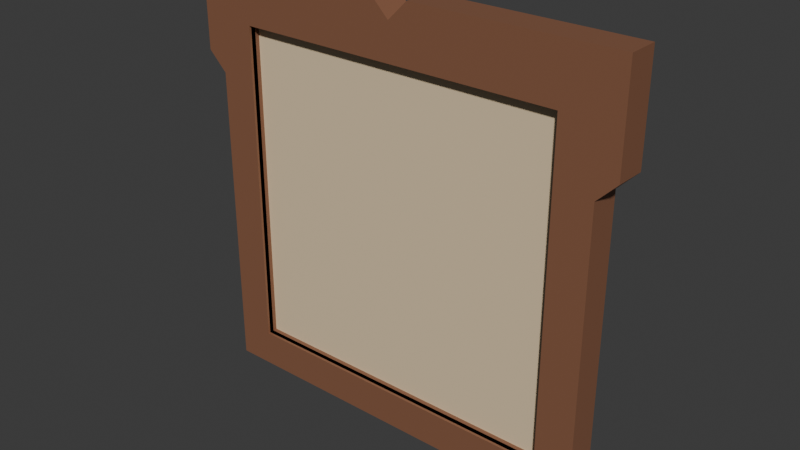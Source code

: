 # Source: Bread_Coin.blend  (saved by Blender 5.2.45; exported with 4.5.12 LTS)
import bpy
from mathutils import Matrix  # noqa: F401  (used for matrix-valued properties, if any)

bpy.ops.wm.read_factory_settings(use_empty=True)
scene = bpy.context.scene
scene.name = 'Scene'

# ---- collections
col_collection = bpy.data.collections.new('Collection'); scene.collection.children.link(col_collection)

# ---- materials (node trees are filled in below, after node groups)
mat_crust_color = bpy.data.materials.new('Crust Color')
mat_bread_color = bpy.data.materials.new('Bread Color')

# ---- material node trees
mat_crust_color.use_nodes = True; mat_crust_color.node_tree.nodes.clear()
_N = mat_crust_color.node_tree.nodes; _L = mat_crust_color.node_tree.links
n0 = _N.new('ShaderNodeBsdfPrincipled'); n0.name = 'Principled BSDF'; n0.location = (-200, 100)
n0.inputs[0].default_value = (0.2455, 0.1085, 0.05999, 1.0)
n0.inputs[10].default_value = 0.005
n1 = _N.new('ShaderNodeOutputMaterial'); n1.name = 'Material Output'; n1.location = (200, 100)
_L.new(n0.outputs[0], n1.inputs[0])
n1.is_active_output = True
mat_bread_color.use_nodes = True; mat_bread_color.node_tree.nodes.clear()
_N = mat_bread_color.node_tree.nodes; _L = mat_bread_color.node_tree.links
n0 = _N.new('ShaderNodeBsdfPrincipled'); n0.name = 'Principled BSDF'; n0.location = (-200, 100)
n0.inputs[0].default_value = (0.8, 0.633, 0.4095, 1.0)
n0.inputs[10].default_value = 0.005
n1 = _N.new('ShaderNodeOutputMaterial'); n1.name = 'Material Output'; n1.location = (200, 100)
_L.new(n0.outputs[0], n1.inputs[0])
n1.is_active_output = True

# ---- world
world_world = bpy.data.worlds.new('World'); scene.world = world_world
world_world.use_nodes = True; world_world.node_tree.nodes.clear()
_N = world_world.node_tree.nodes; _L = world_world.node_tree.links
n0 = _N.new('ShaderNodeOutputWorld'); n0.name = 'World Output'; n0.location = (200, 100)
n1 = _N.new('ShaderNodeBackground'); n1.name = 'Background'; n1.location = (-200, 100)
n1.inputs[0].default_value = (0.05088, 0.05088, 0.05088, 1.0)
_L.new(n1.outputs[0], n0.inputs[0])
n0.is_active_output = True
world_world.color = (0.05088, 0.05088, 0.05088)
world_world.sun_shadow_jitter_overblur = 0.0

# ---- meshes
me_cube_001 = bpy.data.meshes.new('Cube.001')
me_cube_001.from_pydata([(-0.8164, -1.0, -0.8164), (-0.8164, -1.0, 0.8164), (-0.8164, 1.0, -0.8164), (-0.8164, 1.0, 0.8164), (0.8164, -1.0, -0.8164), (0.8164, -1.0, 0.8164), (0.8164, 1.0, -0.8164), (0.8164, 1.0, 0.8164), (-1.0, -1.0, -1.0), (-1.0, -1.0, 1.0), (-1.0, 1.0, 1.0), (-1.0, 1.0, -1.0), (1.0, 1.0, -1.0), (1.0, 1.0, 1.0), (1.0, -1.0, 1.0), (1.0, -1.0, -1.0), (0.002879, -1.0, 1.0), (0.00681, 1.0, 1.0), (-1.0, 1.0, 0.5528), (-1.0, -1.0, 0.5546), (1.0, -1.0, 0.5026), (1.0, 1.0, 0.4997), (0.1032, 1.0, 1.096), (1.096, 1.0, 1.096), (1.096, -1.0, 1.096), (0.09929, -1.0, 1.096), (1.096, -1.0, 0.599), (1.096, 1.0, 0.5961), (-1.094, -1.0, 0.6487), (-1.094, -1.0, 1.094), (-1.094, 1.0, 1.094), (-0.09124, -1.0, 1.094), (-0.08731, 1.0, 1.094), (-1.094, 1.0, 0.6469), (-0.8164, 0.6129, 0.8164), (-0.8164, 0.6129, -0.8164), (0.8164, 0.6129, -0.8164), (0.8164, 0.6129, 0.8164), (-0.8164, -0.5546, -0.8164), (-0.8164, -0.5546, 0.8164), (0.8164, -0.5546, 0.8164), (0.8164, -0.5546, -0.8164), (-0.8164, -0.8395, -0.8164), (-0.8164, -0.8395, 0.8164), (0.8164, -0.8395, 0.8164), (0.8164, -0.8395, -0.8164), (-0.8164, 0.8382, 0.8164), (-0.8164, 0.8382, -0.8164), (0.8164, 0.8382, -0.8164), (0.8164, 0.8382, 0.8164), (-0.8164, 0.4455, 0.8164), (-0.8164, 0.4455, -0.8164), (0.8164, 0.4455, -0.8164), (0.8164, 0.4455, 0.8164), (-0.8164, -0.005447, -0.8164), (-0.8164, -0.005447, 0.8164), (0.8164, -0.005447, 0.8164), (0.8164, -0.005447, -0.8164), (-0.8164, -0.2741, -0.8164), (-0.8164, -0.2741, 0.8164), (0.8164, -0.2741, 0.8164), (0.8164, -0.2741, -0.8164), (-0.8164, -0.2741, -0.8164), (-0.8164, -0.2741, 0.8164), (0.8164, -0.2741, 0.8164), (0.8164, -0.2741, -0.8164), (-0.8164, 0.5745, 0.8164), (-0.8164, 0.5745, -0.8164), (0.8164, 0.5745, -0.8164), (0.8164, 0.5745, 0.8164)], [], [(8, 19, 18, 11), (3, 7, 37, 34), (12, 21, 20, 15), (0, 4, 41, 38), (11, 12, 15, 8), (16, 14, 24, 25), (0, 1, 9, 19, 8), (3, 2, 11, 18, 10), (2, 6, 12, 11), (7, 3, 10, 17, 13), (6, 7, 13, 21, 12), (5, 4, 15, 20, 14), (4, 0, 8, 15), (1, 5, 14, 16, 9), (9, 16, 31, 29), (17, 16, 25, 22), (16, 17, 32, 31), (23, 22, 25, 24), (26, 27, 23, 24), (20, 21, 27, 26), (14, 20, 26, 24), (13, 17, 22, 23), (21, 13, 23, 27), (31, 32, 30, 29), (33, 28, 29, 30), (10, 18, 33, 30), (17, 10, 30, 32), (18, 19, 28, 33), (19, 9, 29, 28), (37, 36, 48, 49), (2, 3, 34, 35), (7, 6, 36, 37), (6, 2, 35, 36), (41, 40, 44, 45), (1, 0, 38, 39), (5, 1, 39, 40), (4, 5, 40, 41), (44, 43, 55, 56), (38, 41, 45, 42), (39, 38, 42, 43), (40, 39, 43, 44), (46, 49, 53, 50), (36, 35, 47, 48), (34, 37, 49, 46), (35, 34, 46, 47), (50, 53, 69, 66), (47, 46, 50, 51), (49, 48, 52, 53), (48, 47, 51, 52), (56, 55, 59, 60), (45, 44, 56, 57), (42, 45, 57, 54), (43, 42, 54, 55), (58, 61, 65, 62), (57, 56, 60, 61), (54, 57, 61, 58), (55, 54, 58, 59), (59, 58, 62, 63), (60, 59, 63, 64), (61, 60, 64, 65), (51, 50, 66, 67), (53, 52, 68, 69), (52, 51, 67, 68)])
_uv = me_cube_001.uv_layers.new(name='UVMap')
_uv.uv.foreach_set('vector', [0.375, 0.0, 0.5693, 0.0, 0.5691, 0.25, 0.375, 0.25, 0.6021, 0.2729, 0.6021, 0.4771, 0.6021, 0.4771, 0.6021, 0.2729, 0.375, 0.5, 0.5625, 0.5, 0.5628, 0.75, 0.375, 0.75, 0.3979, 0.9771, 0.3979, 0.7729, 0.3979, 0.7729, 0.3979, 0.9771, 0.125, 0.5, 0.375, 0.5, 0.375, 0.75, 0.125, 0.75, 0.625, 0.8746, 0.625, 0.75, 0.625, 0.75, 0.625, 0.8746, 0.3979, 0.9771, 0.6021, 0.9771, 0.625, 1.0, 0.5693, 1.0, 0.375, 1.0, 0.6021, 0.2729, 0.3979, 0.2729, 0.375, 0.25, 0.5691, 0.25, 0.625, 0.25, 0.3979, 0.2729, 0.3979, 0.4771, 0.375, 0.5, 0.375, 0.25, 0.6021, 0.4771, 0.6021, 0.2729, 0.625, 0.25, 0.625, 0.3759, 0.625, 0.5, 0.3979, 0.4771, 0.6021, 0.4771, 0.625, 0.5, 0.5625, 0.5, 0.375, 0.5, 0.6021, 0.7729, 0.3979, 0.7729, 0.375, 0.75, 0.5628, 0.75, 0.625, 0.75, 0.3979, 0.7729, 0.3979, 0.9771, 0.375, 1.0, 0.375, 0.75, 0.6021, 0.9771, 0.6021, 0.7729, 0.625, 0.75, 0.625, 0.8746, 0.625, 1.0, 0.625, 1.0, 0.625, 0.8746, 0.625, 0.8746, 0.625, 1.0, 0.7491, 0.5, 0.7496, 0.75, 0.7496, 0.75, 0.7491, 0.5, 0.7496, 0.75, 0.7491, 0.5, 0.7491, 0.5, 0.7496, 0.75, 0.625, 0.5, 0.7491, 0.5, 0.7496, 0.75, 0.625, 0.75, 0.5628, 0.75, 0.5625, 0.5, 0.625, 0.5, 0.625, 0.75, 0.5628, 0.75, 0.5625, 0.5, 0.5625, 0.5, 0.5628, 0.75, 0.625, 0.75, 0.5628, 0.75, 0.5628, 0.75, 0.625, 0.75, 0.625, 0.5, 0.625, 0.3759, 0.625, 0.3759, 0.625, 0.5, 0.5625, 0.5, 0.625, 0.5, 0.625, 0.5, 0.5625, 0.5, 0.7496, 0.75, 0.7491, 0.5, 0.875, 0.5, 0.875, 0.75, 0.5691, 0.25, 0.5693, 0.0, 0.625, 0.0, 0.625, 0.25, 0.625, 0.25, 0.5691, 0.25, 0.5691, 0.25, 0.625, 0.25, 0.625, 0.3759, 0.625, 0.25, 0.625, 0.25, 0.625, 0.3759, 0.5691, 0.25, 0.5693, 0.0, 0.5693, 0.0, 0.5691, 0.25, 0.5693, 1.0, 0.625, 1.0, 0.625, 1.0, 0.5693, 1.0, 0.6021, 0.4771, 0.3979, 0.4771, 0.3979, 0.4771, 0.6021, 0.4771, 0.3979, 0.2729, 0.6021, 0.2729, 0.6021, 0.2729, 0.3979, 0.2729, 0.6021, 0.4771, 0.3979, 0.4771, 0.3979, 0.4771, 0.6021, 0.4771, 0.3979, 0.4771, 0.3979, 0.2729, 0.3979, 0.2729, 0.3979, 0.4771, 0.3979, 0.7729, 0.6021, 0.7729, 0.6021, 0.7729, 0.3979, 0.7729, 0.6021, 0.9771, 0.3979, 0.9771, 0.3979, 0.9771, 0.6021, 0.9771, 0.6021, 0.7729, 0.6021, 0.9771, 0.6021, 0.9771, 0.6021, 0.7729, 0.3979, 0.7729, 0.6021, 0.7729, 0.6021, 0.7729, 0.3979, 0.7729, 0.6021, 0.7729, 0.6021, 0.9771, 0.6021, 0.9771, 0.6021, 0.7729, 0.3979, 0.9771, 0.3979, 0.7729, 0.3979, 0.7729, 0.3979, 0.9771, 0.6021, 0.9771, 0.3979, 0.9771, 0.3979, 0.9771, 0.6021, 0.9771, 0.6021, 0.7729, 0.6021, 0.9771, 0.6021, 0.9771, 0.6021, 0.7729, 0.6021, 0.2729, 0.6021, 0.4771, 0.6021, 0.4771, 0.6021, 0.2729, 0.3979, 0.4771, 0.3979, 0.2729, 0.3979, 0.2729, 0.3979, 0.4771, 0.6021, 0.2729, 0.6021, 0.4771, 0.6021, 0.4771, 0.6021, 0.2729, 0.3979, 0.2729, 0.6021, 0.2729, 0.6021, 0.2729, 0.3979, 0.2729, 0.6021, 0.2729, 0.6021, 0.4771, 0.6021, 0.4771, 0.6021, 0.2729, 0.3979, 0.2729, 0.6021, 0.2729, 0.6021, 0.2729, 0.3979, 0.2729, 0.6021, 0.4771, 0.3979, 0.4771, 0.3979, 0.4771, 0.6021, 0.4771, 0.3979, 0.4771, 0.3979, 0.2729, 0.3979, 0.2729, 0.3979, 0.4771, 0.6021, 0.7729, 0.6021, 0.9771, 0.6021, 0.9771, 0.6021, 0.7729, 0.3979, 0.7729, 0.6021, 0.7729, 0.6021, 0.7729, 0.3979, 0.7729, 0.3979, 0.9771, 0.3979, 0.7729, 0.3979, 0.7729, 0.3979, 0.9771, 0.6021, 0.9771, 0.3979, 0.9771, 0.3979, 0.9771, 0.6021, 0.9771, 0.3979, 0.9771, 0.3979, 0.7729, 0.3979, 0.7729, 0.3979, 0.9771, 0.3979, 0.7729, 0.6021, 0.7729, 0.6021, 0.7729, 0.3979, 0.7729, 0.3979, 0.9771, 0.3979, 0.7729, 0.3979, 0.7729, 0.3979, 0.9771, 0.6021, 0.9771, 0.3979, 0.9771, 0.3979, 0.9771, 0.6021, 0.9771, 0.6021, 0.9771, 0.3979, 0.9771, 0.3979, 0.9771, 0.6021, 0.9771, 0.6021, 0.7729, 0.6021, 0.9771, 0.6021, 0.9771, 0.6021, 0.7729, 0.3979, 0.7729, 0.6021, 0.7729, 0.6021, 0.7729, 0.3979, 0.7729, 0.3979, 0.2729, 0.6021, 0.2729, 0.6021, 0.2729, 0.3979, 0.2729, 0.6021, 0.4771, 0.3979, 0.4771, 0.3979, 0.4771, 0.6021, 0.4771, 0.3979, 0.4771, 0.3979, 0.2729, 0.3979, 0.2729, 0.3979, 0.4771])
me_cube_001.materials.append(mat_crust_color)
me_cube_001.update()
me_cube_002 = bpy.data.meshes.new('Cube.002')
me_cube_002.from_pydata([(-0.8164, -0.2741, -0.8164), (-0.8164, -0.2741, 0.8164), (0.8164, -0.2741, 0.8164), (0.8164, -0.2741, -0.8164), (-0.8164, 0.5745, 0.8164), (-0.8164, 0.5745, -0.8164), (0.8164, 0.5745, -0.8164), (0.8164, 0.5745, 0.8164)], [], [(3, 2, 1, 0), (5, 4, 7, 6)])
_uv = me_cube_002.uv_layers.new(name='UVMap')
_uv.uv.foreach_set('vector', [0.3979, 0.7729, 0.6021, 0.7729, 0.6021, 0.9771, 0.3979, 0.9771, 0.3979, 0.2729, 0.6021, 0.2729, 0.6021, 0.4771, 0.3979, 0.4771])
me_cube_002.materials.append(mat_bread_color)
me_cube_002.update()

# ---- objects
ob_cube = bpy.data.objects.new('Cube', me_cube_001)
ob_cube_001 = bpy.data.objects.new('Cube.001', me_cube_002)

# ---- transforms, parenting, visibility, modifiers, constraints
ob_cube.location = (0.0, 0.0, 0.0)
ob_cube.scale = (1.0, 0.07806, 1.0)
ob_cube_001.location = (0.0, 0.0, 0.0)
ob_cube_001.scale = (1.0, 0.07806, 1.0)

# ---- collection membership
col_collection.objects.link(ob_cube)
col_collection.objects.link(ob_cube_001)

# ---- scene / render settings (as saved in the file)
scene.frame_start = 1; scene.frame_end = 250; scene.frame_set(1)
scene.render.engine = 'BLENDER_EEVEE_NEXT'
scene.render.bake_bias = 0.0
scene.render.bake_samples = 0
scene.render.compositor_device = 'GPU'
scene.eevee.use_volume_custom_range = False
scene.eevee.fast_gi_thickness_near = 0.1
scene.eevee.fast_gi_thickness_far = 0.0
scene.eevee.ray_tracing_options.screen_trace_thickness = 0.1
bpy.context.view_layer.update()

# ---- added for rendering (the .blend has no active camera and no usable light): camera, sun
cam_auto = bpy.data.cameras.new('AutoCamera')
cam_auto.lens = 50.0
cam_auto.sensor_width = 36.0
cam_auto.clip_end = 1000.0
ob_auto_camera = bpy.data.objects.new('AutoCamera', cam_auto)
scene.collection.objects.link(ob_auto_camera)
ob_auto_camera.location = (2.8102, -3.37087, 2.29545)
ob_auto_camera.rotation_euler = (1.09748, -7.21219e-08, 0.694738)
scene.camera = ob_auto_camera
light_auto_sun = bpy.data.lights.new('AutoSun', 'SUN')
light_auto_sun.energy = 3.0
light_auto_sun.angle = 0.0523599
ob_auto_sun = bpy.data.objects.new('AutoSun', light_auto_sun)
scene.collection.objects.link(ob_auto_sun)
ob_auto_sun.rotation_euler = (0.872665, 0.174533, 0.523599)
bpy.context.view_layer.update()
